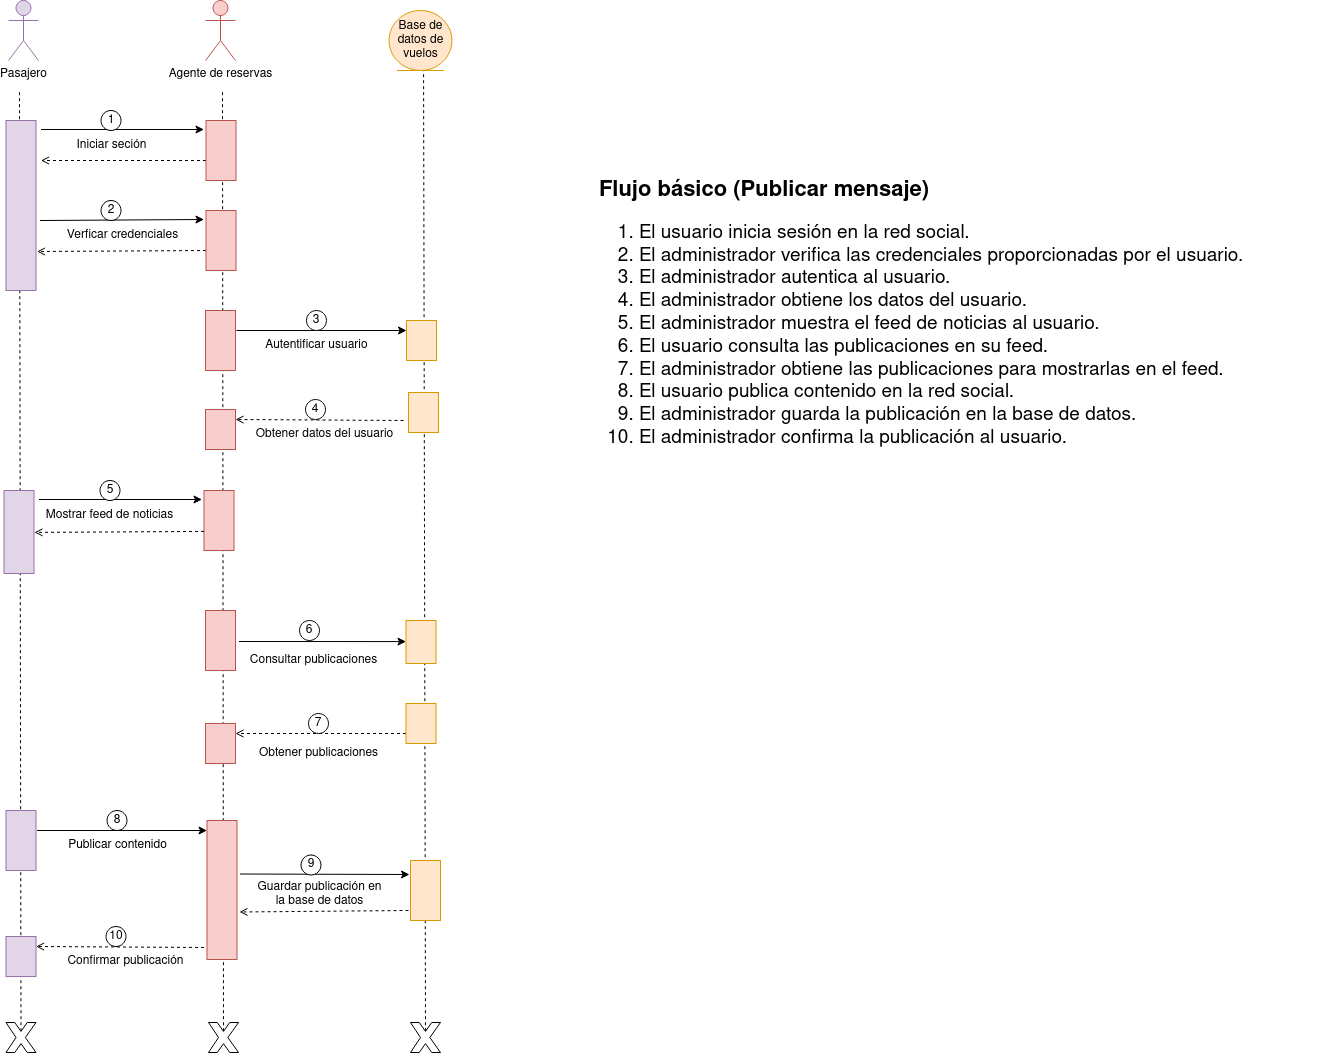

The diagram above was exported from draw.io. Its source (the exported page's mxGraphModel, read from the mxfile embedded in the PNG):
<mxGraphModel dx="1729" dy="799" grid="1" gridSize="10" guides="1" tooltips="1" connect="1" arrows="1" fold="1" page="1" pageScale="1" pageWidth="850" pageHeight="1100" math="0" shadow="0">
  <root>
    <mxCell id="0" />
    <mxCell id="1" parent="0" />
    <mxCell id="GI9z-3G-LGi-rGtsLMnl-3" value="" style="endArrow=none;dashed=1;html=1;rounded=0;exitX=0.5;exitY=0.29;exitDx=0;exitDy=0;exitPerimeter=0;" edge="1" parent="1" source="GI9z-3G-LGi-rGtsLMnl-9">
      <mxGeometry width="50" height="50" relative="1" as="geometry">
        <mxPoint x="229.0747198007473" y="1013" as="sourcePoint" />
        <mxPoint x="232" y="230" as="targetPoint" />
      </mxGeometry>
    </mxCell>
    <mxCell id="GI9z-3G-LGi-rGtsLMnl-14" value="" style="endArrow=none;dashed=1;html=1;rounded=0;exitX=0.5;exitY=0.29;exitDx=0;exitDy=0;exitPerimeter=0;" edge="1" parent="1" source="GI9z-3G-LGi-rGtsLMnl-13">
      <mxGeometry width="50" height="50" relative="1" as="geometry">
        <mxPoint x="635.58" y="1217.7" as="sourcePoint" />
        <mxPoint x="636.08" y="210" as="targetPoint" />
      </mxGeometry>
    </mxCell>
    <mxCell id="GI9z-3G-LGi-rGtsLMnl-98" value="" style="endArrow=none;dashed=1;html=1;rounded=0;exitX=0.5;exitY=0.29;exitDx=0;exitDy=0;exitPerimeter=0;" edge="1" parent="1" source="GI9z-3G-LGi-rGtsLMnl-8">
      <mxGeometry width="50" height="50" relative="1" as="geometry">
        <mxPoint x="435" y="1221" as="sourcePoint" />
        <mxPoint x="435" y="230" as="targetPoint" />
      </mxGeometry>
    </mxCell>
    <mxCell id="GI9z-3G-LGi-rGtsLMnl-7" value="" style="endArrow=open;dashed=1;html=1;rounded=0;endFill=0;entryX=0.25;entryY=0;entryDx=0;entryDy=0;" edge="1" parent="1" target="GI9z-3G-LGi-rGtsLMnl-38">
      <mxGeometry width="50" height="50" relative="1" as="geometry">
        <mxPoint x="416.5" y="1087" as="sourcePoint" />
        <mxPoint x="56.5" y="1086.98" as="targetPoint" />
      </mxGeometry>
    </mxCell>
    <mxCell id="GI9z-3G-LGi-rGtsLMnl-8" value="" style="verticalLabelPosition=bottom;verticalAlign=top;html=1;shape=mxgraph.basic.x" vertex="1" parent="1">
      <mxGeometry x="421" y="1162" width="30" height="30" as="geometry" />
    </mxCell>
    <mxCell id="GI9z-3G-LGi-rGtsLMnl-9" value="" style="verticalLabelPosition=bottom;verticalAlign=top;html=1;shape=mxgraph.basic.x" vertex="1" parent="1">
      <mxGeometry x="218.5" y="1162" width="30" height="30" as="geometry" />
    </mxCell>
    <mxCell id="GI9z-3G-LGi-rGtsLMnl-13" value="" style="verticalLabelPosition=bottom;verticalAlign=top;html=1;shape=mxgraph.basic.x" vertex="1" parent="1">
      <mxGeometry x="623" y="1162" width="30" height="30" as="geometry" />
    </mxCell>
    <mxCell id="GI9z-3G-LGi-rGtsLMnl-15" value="Pasajero" style="shape=umlActor;verticalLabelPosition=bottom;verticalAlign=top;html=1;fillColor=#e1d5e7;strokeColor=#9673a6;" vertex="1" parent="1">
      <mxGeometry x="221" y="140" width="30" height="60" as="geometry" />
    </mxCell>
    <mxCell id="GI9z-3G-LGi-rGtsLMnl-23" value="Confirmar publicación" style="text;html=1;align=center;verticalAlign=middle;resizable=0;points=[];autosize=1;strokeColor=none;fillColor=none;" vertex="1" parent="1">
      <mxGeometry x="267.5" y="1086" width="140" height="30" as="geometry" />
    </mxCell>
    <mxCell id="GI9z-3G-LGi-rGtsLMnl-24" value="&lt;div style=&quot;font-size: 20px;&quot;&gt;&lt;font size=&quot;1&quot;&gt;&lt;b&gt;&lt;font style=&quot;font-size: 22px;&quot;&gt;Flujo básico (Publicar mensaje)&lt;/font&gt;&lt;/b&gt;&lt;/font&gt;&lt;/div&gt;&lt;div style=&quot;font-size: 19px;&quot;&gt;&lt;ol&gt;&lt;li&gt;El usuario inicia sesión en la red social.&lt;/li&gt;&lt;li&gt;El administrador verifica las credenciales proporcionadas por el usuario.&lt;/li&gt;&lt;li&gt;El&amp;nbsp;administrador autentica al usuario.&lt;/li&gt;&lt;li&gt;El&amp;nbsp;administrador obtiene los datos del usuario.&lt;/li&gt;&lt;li&gt;El&amp;nbsp;administrador muestra el feed de noticias al usuario.&lt;/li&gt;&lt;li&gt;El usuario consulta las publicaciones en su feed.&lt;/li&gt;&lt;li&gt;El&amp;nbsp;administrador obtiene las publicaciones para mostrarlas en el feed.&lt;/li&gt;&lt;li&gt;El usuario publica contenido en la red social.&lt;/li&gt;&lt;li&gt;El&amp;nbsp;administrador guarda la publicación en la base de datos.&lt;/li&gt;&lt;li&gt;El&amp;nbsp;administrador confirma la publicación al usuario.&lt;/li&gt;&lt;/ol&gt;&lt;/div&gt;" style="text;whiteSpace=wrap;html=1;" vertex="1" parent="1">
      <mxGeometry x="810" y="310" width="730" height="293" as="geometry" />
    </mxCell>
    <mxCell id="GI9z-3G-LGi-rGtsLMnl-25" value="Base de datos de vuelos" style="ellipse;shape=umlEntity;whiteSpace=wrap;html=1;fillColor=#ffe6cc;strokeColor=#d79b00;" vertex="1" parent="1">
      <mxGeometry x="601.55" y="150" width="62.9" height="60" as="geometry" />
    </mxCell>
    <mxCell id="GI9z-3G-LGi-rGtsLMnl-26" value="" style="rounded=0;whiteSpace=wrap;html=1;direction=south;verticalAlign=top;fillColor=#f8cecc;strokeColor=#b85450;" vertex="1" parent="1">
      <mxGeometry x="419.5" y="960" width="30" height="139" as="geometry" />
    </mxCell>
    <mxCell id="GI9z-3G-LGi-rGtsLMnl-27" value="" style="endArrow=classic;html=1;rounded=0;exitX=0.25;exitY=0;exitDx=0;exitDy=0;entryX=0.15;entryY=1.067;entryDx=0;entryDy=0;entryPerimeter=0;endFill=1;startArrow=none;startFill=0;" edge="1" parent="1">
      <mxGeometry width="50" height="50" relative="1" as="geometry">
        <mxPoint x="249.5" y="970" as="sourcePoint" />
        <mxPoint x="419.5" y="970" as="targetPoint" />
      </mxGeometry>
    </mxCell>
    <mxCell id="GI9z-3G-LGi-rGtsLMnl-28" value="8" style="ellipse;whiteSpace=wrap;html=1;aspect=fixed;" vertex="1" parent="1">
      <mxGeometry x="319.5" y="950" width="20" height="20" as="geometry" />
    </mxCell>
    <mxCell id="GI9z-3G-LGi-rGtsLMnl-29" value="Publicar contenido" style="text;html=1;align=center;verticalAlign=middle;resizable=0;points=[];autosize=1;strokeColor=none;fillColor=none;" vertex="1" parent="1">
      <mxGeometry x="269.5" y="970" width="120" height="30" as="geometry" />
    </mxCell>
    <mxCell id="GI9z-3G-LGi-rGtsLMnl-32" value="10" style="ellipse;whiteSpace=wrap;html=1;aspect=fixed;" vertex="1" parent="1">
      <mxGeometry x="318.5" y="1066" width="20" height="20" as="geometry" />
    </mxCell>
    <mxCell id="GI9z-3G-LGi-rGtsLMnl-33" value="Agente de reservas" style="shape=umlActor;verticalLabelPosition=bottom;verticalAlign=top;html=1;fillColor=#f8cecc;strokeColor=#b85450;" vertex="1" parent="1">
      <mxGeometry x="418" y="140" width="30" height="60" as="geometry" />
    </mxCell>
    <mxCell id="GI9z-3G-LGi-rGtsLMnl-36" value="" style="rounded=0;whiteSpace=wrap;html=1;direction=south;verticalAlign=top;fillColor=#e1d5e7;strokeColor=#9673a6;" vertex="1" parent="1">
      <mxGeometry x="218.5" y="950" width="30" height="60" as="geometry" />
    </mxCell>
    <mxCell id="GI9z-3G-LGi-rGtsLMnl-38" value="" style="rounded=0;whiteSpace=wrap;html=1;direction=south;verticalAlign=top;fillColor=#e1d5e7;strokeColor=#9673a6;" vertex="1" parent="1">
      <mxGeometry x="218.5" y="1076" width="30" height="40" as="geometry" />
    </mxCell>
    <mxCell id="GI9z-3G-LGi-rGtsLMnl-43" value="Iniciar seción" style="text;html=1;align=center;verticalAlign=middle;resizable=0;points=[];autosize=1;strokeColor=none;fillColor=none;" vertex="1" parent="1">
      <mxGeometry x="278.5" y="270" width="90" height="30" as="geometry" />
    </mxCell>
    <mxCell id="GI9z-3G-LGi-rGtsLMnl-44" value="" style="endArrow=classic;html=1;rounded=0;entryX=0.15;entryY=1.067;entryDx=0;entryDy=0;entryPerimeter=0;" edge="1" parent="1" target="GI9z-3G-LGi-rGtsLMnl-52">
      <mxGeometry width="50" height="50" relative="1" as="geometry">
        <mxPoint x="253.5" y="269" as="sourcePoint" />
        <mxPoint x="523.5" y="300" as="targetPoint" />
      </mxGeometry>
    </mxCell>
    <mxCell id="GI9z-3G-LGi-rGtsLMnl-45" value="" style="endArrow=open;dashed=1;html=1;rounded=0;endFill=0;exitX=0.667;exitY=1;exitDx=0;exitDy=0;exitPerimeter=0;" edge="1" parent="1" source="GI9z-3G-LGi-rGtsLMnl-52">
      <mxGeometry width="50" height="50" relative="1" as="geometry">
        <mxPoint x="247.5" y="300" as="sourcePoint" />
        <mxPoint x="253.5" y="300" as="targetPoint" />
      </mxGeometry>
    </mxCell>
    <mxCell id="GI9z-3G-LGi-rGtsLMnl-46" value="1" style="ellipse;whiteSpace=wrap;html=1;aspect=fixed;" vertex="1" parent="1">
      <mxGeometry x="313.5" y="250" width="20" height="20" as="geometry" />
    </mxCell>
    <mxCell id="GI9z-3G-LGi-rGtsLMnl-47" value="Verficar credenciales" style="text;html=1;align=center;verticalAlign=middle;resizable=0;points=[];autosize=1;strokeColor=none;fillColor=none;" vertex="1" parent="1">
      <mxGeometry x="269.5" y="360" width="130" height="30" as="geometry" />
    </mxCell>
    <mxCell id="GI9z-3G-LGi-rGtsLMnl-48" value="" style="endArrow=classic;html=1;rounded=0;exitX=0.038;exitY=-0.133;exitDx=0;exitDy=0;exitPerimeter=0;entryX=0.15;entryY=1.067;entryDx=0;entryDy=0;entryPerimeter=0;" edge="1" parent="1" target="GI9z-3G-LGi-rGtsLMnl-51">
      <mxGeometry width="50" height="50" relative="1" as="geometry">
        <mxPoint x="252.5" y="360" as="sourcePoint" />
        <mxPoint x="523.5" y="390" as="targetPoint" />
      </mxGeometry>
    </mxCell>
    <mxCell id="GI9z-3G-LGi-rGtsLMnl-49" value="" style="endArrow=open;dashed=1;html=1;rounded=0;endFill=0;exitX=0.667;exitY=1;exitDx=0;exitDy=0;exitPerimeter=0;entryX=0.157;entryY=-0.038;entryDx=0;entryDy=0;entryPerimeter=0;" edge="1" parent="1" source="GI9z-3G-LGi-rGtsLMnl-51">
      <mxGeometry width="50" height="50" relative="1" as="geometry">
        <mxPoint x="247.5" y="390" as="sourcePoint" />
        <mxPoint x="249.5" y="391" as="targetPoint" />
      </mxGeometry>
    </mxCell>
    <mxCell id="GI9z-3G-LGi-rGtsLMnl-50" value="2" style="ellipse;whiteSpace=wrap;html=1;aspect=fixed;" vertex="1" parent="1">
      <mxGeometry x="313.5" y="340" width="20" height="20" as="geometry" />
    </mxCell>
    <mxCell id="GI9z-3G-LGi-rGtsLMnl-51" value="" style="rounded=0;whiteSpace=wrap;html=1;direction=south;verticalAlign=top;fillColor=#f8cecc;strokeColor=#b85450;" vertex="1" parent="1">
      <mxGeometry x="418.5" y="350" width="30" height="60" as="geometry" />
    </mxCell>
    <mxCell id="GI9z-3G-LGi-rGtsLMnl-52" value="" style="rounded=0;whiteSpace=wrap;html=1;direction=south;verticalAlign=top;fillColor=#f8cecc;strokeColor=#b85450;" vertex="1" parent="1">
      <mxGeometry x="418.5" y="260" width="30" height="60" as="geometry" />
    </mxCell>
    <mxCell id="GI9z-3G-LGi-rGtsLMnl-53" value="" style="rounded=0;whiteSpace=wrap;html=1;direction=south;fillColor=#e1d5e7;strokeColor=#9673a6;" vertex="1" parent="1">
      <mxGeometry x="218.5" y="260" width="30" height="170" as="geometry" />
    </mxCell>
    <mxCell id="GI9z-3G-LGi-rGtsLMnl-64" value="" style="endArrow=open;dashed=1;html=1;rounded=0;endFill=0;entryX=0.25;entryY=0;entryDx=0;entryDy=0;" edge="1" target="GI9z-3G-LGi-rGtsLMnl-73" parent="1">
      <mxGeometry width="50" height="50" relative="1" as="geometry">
        <mxPoint x="616" y="560" as="sourcePoint" />
        <mxPoint x="256" y="559.98" as="targetPoint" />
      </mxGeometry>
    </mxCell>
    <mxCell id="GI9z-3G-LGi-rGtsLMnl-65" value="Obtener datos del usuario" style="text;html=1;align=center;verticalAlign=middle;resizable=0;points=[];autosize=1;strokeColor=none;fillColor=none;" vertex="1" parent="1">
      <mxGeometry x="457" y="559" width="160" height="30" as="geometry" />
    </mxCell>
    <mxCell id="GI9z-3G-LGi-rGtsLMnl-66" value="" style="rounded=0;whiteSpace=wrap;html=1;direction=south;verticalAlign=top;fillColor=#ffe6cc;strokeColor=#d79b00;" vertex="1" parent="1">
      <mxGeometry x="619" y="460" width="30" height="40" as="geometry" />
    </mxCell>
    <mxCell id="GI9z-3G-LGi-rGtsLMnl-67" value="" style="endArrow=classic;html=1;rounded=0;exitX=0.25;exitY=0;exitDx=0;exitDy=0;entryX=0.15;entryY=1.067;entryDx=0;entryDy=0;entryPerimeter=0;endFill=1;startArrow=none;startFill=0;" edge="1" parent="1">
      <mxGeometry width="50" height="50" relative="1" as="geometry">
        <mxPoint x="449" y="470" as="sourcePoint" />
        <mxPoint x="619" y="470" as="targetPoint" />
      </mxGeometry>
    </mxCell>
    <mxCell id="GI9z-3G-LGi-rGtsLMnl-68" value="3" style="ellipse;whiteSpace=wrap;html=1;aspect=fixed;" vertex="1" parent="1">
      <mxGeometry x="519" y="450" width="20" height="20" as="geometry" />
    </mxCell>
    <mxCell id="GI9z-3G-LGi-rGtsLMnl-69" value="Autentificar usuario" style="text;html=1;align=center;verticalAlign=middle;resizable=0;points=[];autosize=1;strokeColor=none;fillColor=none;" vertex="1" parent="1">
      <mxGeometry x="464" y="470" width="130" height="30" as="geometry" />
    </mxCell>
    <mxCell id="GI9z-3G-LGi-rGtsLMnl-70" value="" style="rounded=0;whiteSpace=wrap;html=1;direction=south;verticalAlign=top;fillColor=#ffe6cc;strokeColor=#d79b00;" vertex="1" parent="1">
      <mxGeometry x="621" y="532" width="30" height="40" as="geometry" />
    </mxCell>
    <mxCell id="GI9z-3G-LGi-rGtsLMnl-71" value="4" style="ellipse;whiteSpace=wrap;html=1;aspect=fixed;" vertex="1" parent="1">
      <mxGeometry x="518" y="539" width="20" height="20" as="geometry" />
    </mxCell>
    <mxCell id="GI9z-3G-LGi-rGtsLMnl-72" value="" style="rounded=0;whiteSpace=wrap;html=1;direction=south;verticalAlign=top;fillColor=#f8cecc;strokeColor=#b85450;" vertex="1" parent="1">
      <mxGeometry x="418" y="450" width="30" height="60" as="geometry" />
    </mxCell>
    <mxCell id="GI9z-3G-LGi-rGtsLMnl-73" value="" style="rounded=0;whiteSpace=wrap;html=1;direction=south;verticalAlign=top;fillColor=#f8cecc;strokeColor=#b85450;" vertex="1" parent="1">
      <mxGeometry x="418" y="549" width="30" height="40" as="geometry" />
    </mxCell>
    <mxCell id="GI9z-3G-LGi-rGtsLMnl-74" value="Mostrar feed de noticias" style="text;html=1;align=center;verticalAlign=middle;resizable=0;points=[];autosize=1;strokeColor=none;fillColor=none;" vertex="1" parent="1">
      <mxGeometry x="246.5" y="640" width="150" height="30" as="geometry" />
    </mxCell>
    <mxCell id="GI9z-3G-LGi-rGtsLMnl-75" value="" style="endArrow=classic;html=1;rounded=0;entryX=0.15;entryY=1.067;entryDx=0;entryDy=0;entryPerimeter=0;" edge="1" target="GI9z-3G-LGi-rGtsLMnl-77" parent="1">
      <mxGeometry width="50" height="50" relative="1" as="geometry">
        <mxPoint x="251.5" y="639" as="sourcePoint" />
        <mxPoint x="521.5" y="670" as="targetPoint" />
      </mxGeometry>
    </mxCell>
    <mxCell id="GI9z-3G-LGi-rGtsLMnl-76" value="5" style="ellipse;whiteSpace=wrap;html=1;aspect=fixed;" vertex="1" parent="1">
      <mxGeometry x="312.5" y="620" width="20" height="20" as="geometry" />
    </mxCell>
    <mxCell id="GI9z-3G-LGi-rGtsLMnl-77" value="" style="rounded=0;whiteSpace=wrap;html=1;direction=south;verticalAlign=top;fillColor=#f8cecc;strokeColor=#b85450;" vertex="1" parent="1">
      <mxGeometry x="416.5" y="630" width="30" height="60" as="geometry" />
    </mxCell>
    <mxCell id="GI9z-3G-LGi-rGtsLMnl-78" value="" style="rounded=0;whiteSpace=wrap;html=1;direction=south;fillColor=#e1d5e7;strokeColor=#9673a6;" vertex="1" parent="1">
      <mxGeometry x="216.5" y="630" width="30" height="83" as="geometry" />
    </mxCell>
    <mxCell id="GI9z-3G-LGi-rGtsLMnl-79" value="" style="endArrow=open;dashed=1;html=1;rounded=0;endFill=0;exitX=0.667;exitY=1;exitDx=0;exitDy=0;exitPerimeter=0;entryX=0.157;entryY=-0.038;entryDx=0;entryDy=0;entryPerimeter=0;" edge="1" parent="1">
      <mxGeometry width="50" height="50" relative="1" as="geometry">
        <mxPoint x="416.5" y="670.9100000000001" as="sourcePoint" />
        <mxPoint x="247" y="671.9100000000001" as="targetPoint" />
      </mxGeometry>
    </mxCell>
    <mxCell id="GI9z-3G-LGi-rGtsLMnl-80" value="" style="rounded=0;whiteSpace=wrap;html=1;direction=south;verticalAlign=top;fillColor=#f8cecc;strokeColor=#b85450;" vertex="1" parent="1">
      <mxGeometry x="418" y="750" width="30" height="60" as="geometry" />
    </mxCell>
    <mxCell id="GI9z-3G-LGi-rGtsLMnl-81" value="" style="rounded=0;whiteSpace=wrap;html=1;direction=south;verticalAlign=top;fillColor=#ffe6cc;strokeColor=#d79b00;" vertex="1" parent="1">
      <mxGeometry x="618.5" y="760" width="30" height="43" as="geometry" />
    </mxCell>
    <mxCell id="GI9z-3G-LGi-rGtsLMnl-82" value="" style="endArrow=classic;html=1;rounded=0;" edge="1" parent="1">
      <mxGeometry width="50" height="50" relative="1" as="geometry">
        <mxPoint x="451.5" y="781" as="sourcePoint" />
        <mxPoint x="618.5" y="781.08" as="targetPoint" />
      </mxGeometry>
    </mxCell>
    <mxCell id="GI9z-3G-LGi-rGtsLMnl-83" value="6" style="ellipse;whiteSpace=wrap;html=1;aspect=fixed;" vertex="1" parent="1">
      <mxGeometry x="512" y="760" width="20" height="20" as="geometry" />
    </mxCell>
    <mxCell id="GI9z-3G-LGi-rGtsLMnl-84" value="&lt;div&gt;Consultar publicaciones&lt;br&gt;&lt;/div&gt;" style="text;html=1;align=center;verticalAlign=middle;resizable=0;points=[];autosize=1;strokeColor=none;fillColor=none;" vertex="1" parent="1">
      <mxGeometry x="451" y="785" width="150" height="30" as="geometry" />
    </mxCell>
    <mxCell id="GI9z-3G-LGi-rGtsLMnl-85" value="" style="endArrow=open;dashed=1;html=1;rounded=0;endFill=0;exitX=0.75;exitY=1;exitDx=0;exitDy=0;" edge="1" parent="1" source="GI9z-3G-LGi-rGtsLMnl-86">
      <mxGeometry width="50" height="50" relative="1" as="geometry">
        <mxPoint x="608" y="873" as="sourcePoint" />
        <mxPoint x="448" y="873" as="targetPoint" />
      </mxGeometry>
    </mxCell>
    <mxCell id="GI9z-3G-LGi-rGtsLMnl-86" value="" style="rounded=0;whiteSpace=wrap;html=1;direction=south;verticalAlign=top;fillColor=#ffe6cc;strokeColor=#d79b00;" vertex="1" parent="1">
      <mxGeometry x="618.5" y="843" width="30" height="40" as="geometry" />
    </mxCell>
    <mxCell id="GI9z-3G-LGi-rGtsLMnl-87" value="Obtener publicaciones" style="text;html=1;align=center;verticalAlign=middle;resizable=0;points=[];autosize=1;strokeColor=none;fillColor=none;" vertex="1" parent="1">
      <mxGeometry x="461" y="878" width="140" height="30" as="geometry" />
    </mxCell>
    <mxCell id="GI9z-3G-LGi-rGtsLMnl-88" value="" style="rounded=0;whiteSpace=wrap;html=1;direction=south;verticalAlign=top;fillColor=#f8cecc;strokeColor=#b85450;" vertex="1" parent="1">
      <mxGeometry x="418" y="863" width="30" height="40" as="geometry" />
    </mxCell>
    <mxCell id="GI9z-3G-LGi-rGtsLMnl-89" value="7" style="ellipse;whiteSpace=wrap;html=1;aspect=fixed;" vertex="1" parent="1">
      <mxGeometry x="521" y="853" width="20" height="20" as="geometry" />
    </mxCell>
    <mxCell id="GI9z-3G-LGi-rGtsLMnl-90" value="&lt;div&gt;Guardar publicación en&lt;/div&gt;&lt;div&gt;la base de datos&lt;br&gt;&lt;/div&gt;" style="text;html=1;align=center;verticalAlign=middle;resizable=0;points=[];autosize=1;strokeColor=none;fillColor=none;" vertex="1" parent="1">
      <mxGeometry x="456.5" y="1014.5" width="150" height="40" as="geometry" />
    </mxCell>
    <mxCell id="GI9z-3G-LGi-rGtsLMnl-91" value="" style="endArrow=classic;html=1;rounded=0;" edge="1" parent="1">
      <mxGeometry width="50" height="50" relative="1" as="geometry">
        <mxPoint x="452.5" y="1013.5" as="sourcePoint" />
        <mxPoint x="622" y="1014" as="targetPoint" />
      </mxGeometry>
    </mxCell>
    <mxCell id="GI9z-3G-LGi-rGtsLMnl-92" value="9" style="ellipse;whiteSpace=wrap;html=1;aspect=fixed;" vertex="1" parent="1">
      <mxGeometry x="513.5" y="994.5" width="20" height="20" as="geometry" />
    </mxCell>
    <mxCell id="GI9z-3G-LGi-rGtsLMnl-93" value="" style="rounded=0;whiteSpace=wrap;html=1;direction=south;verticalAlign=top;fillColor=#ffe6cc;strokeColor=#d79b00;" vertex="1" parent="1">
      <mxGeometry x="623" y="1000" width="30" height="60" as="geometry" />
    </mxCell>
    <mxCell id="GI9z-3G-LGi-rGtsLMnl-94" value="" style="endArrow=open;dashed=1;html=1;rounded=0;endFill=0;exitX=0.667;exitY=1;exitDx=0;exitDy=0;exitPerimeter=0;" edge="1" parent="1">
      <mxGeometry width="50" height="50" relative="1" as="geometry">
        <mxPoint x="621" y="1050" as="sourcePoint" />
        <mxPoint x="452" y="1051.5" as="targetPoint" />
      </mxGeometry>
    </mxCell>
  </root>
</mxGraphModel>